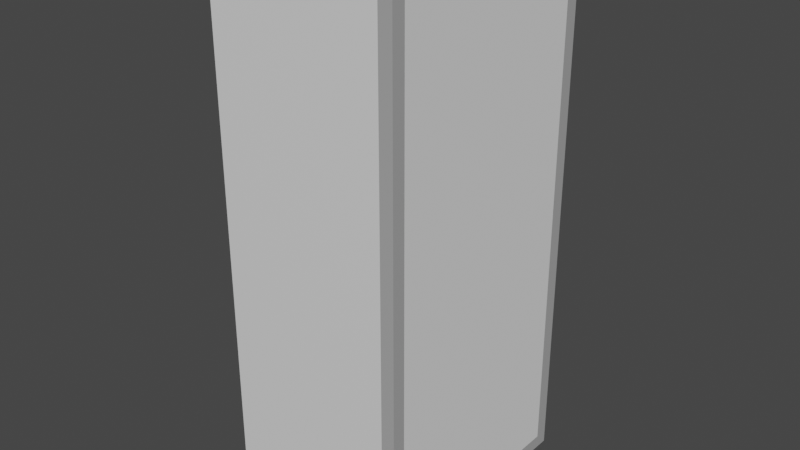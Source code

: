 # Source: Schrank.blend  (saved by Blender 3.1.7; exported with 4.5.12 LTS)
import bpy
from mathutils import Matrix  # noqa: F401  (used for matrix-valued properties, if any)

bpy.ops.wm.read_factory_settings(use_empty=True)
scene = bpy.context.scene
scene.name = 'Scene'

# ---- collections
col_collection = bpy.data.collections.new('Collection'); scene.collection.children.link(col_collection)

# ---- materials (node trees are filled in below, after node groups)
mat_material = bpy.data.materials.new('Material')
mat_material.alpha_threshold = 0.0
mat_material.use_transparent_shadow = False
mat_material.line_color = (0.0, 0.0, 0.0, 1.0)
mat_material_001 = bpy.data.materials.new('Material.001')
mat_material_001.alpha_threshold = 0.0
mat_material_001.use_transparent_shadow = False
mat_material_001.line_color = (0.0, 0.0, 0.0, 1.0)
mat_material_004 = bpy.data.materials.new('Material.004')
mat_material_004.alpha_threshold = 0.0
mat_material_004.use_transparent_shadow = False
mat_material_004.line_color = (0.0, 0.0, 0.0, 1.0)
mat_material_005 = bpy.data.materials.new('Material.005')
mat_material_005.alpha_threshold = 0.0
mat_material_005.use_transparent_shadow = False
mat_material_005.line_color = (0.0, 0.0, 0.0, 1.0)
mat_material_006 = bpy.data.materials.new('Material.006')
mat_material_006.alpha_threshold = 0.0
mat_material_006.use_transparent_shadow = False
mat_material_006.line_color = (0.0, 0.0, 0.0, 1.0)
mat_material_002 = bpy.data.materials.new('Material.002')
mat_material_002.alpha_threshold = 0.0
mat_material_002.use_transparent_shadow = False
mat_material_002.line_color = (0.0, 0.0, 0.0, 1.0)
mat_material_003 = bpy.data.materials.new('Material.003')
mat_material_003.alpha_threshold = 0.0
mat_material_003.use_transparent_shadow = False
mat_material_003.line_color = (0.0, 0.0, 0.0, 1.0)
mat_material_007 = bpy.data.materials.new('Material.007')
mat_material_007.alpha_threshold = 0.0
mat_material_007.use_transparent_shadow = False
mat_material_007.line_color = (0.0, 0.0, 0.0, 1.0)
mat_material_008 = bpy.data.materials.new('Material.008')
mat_material_008.use_transparent_shadow = False
mat_material_011 = bpy.data.materials.new('Material.011')
mat_material_011.use_transparent_shadow = False
mat_material_010 = bpy.data.materials.new('Material.010')
mat_material_010.use_transparent_shadow = False
mat_material_009 = bpy.data.materials.new('Material.009')
mat_material_009.use_transparent_shadow = False

# ---- material node trees
mat_material.use_nodes = True; mat_material.node_tree.nodes.clear()
_N = mat_material.node_tree.nodes; _L = mat_material.node_tree.links
n0 = _N.new('ShaderNodeOutputMaterial'); n0.name = 'Material Output'; n0.location = (300, 300)
n1 = _N.new('ShaderNodeBsdfPrincipled'); n1.name = 'Principled BSDF'; n1.location = (10, 300)
n1.distribution = 'GGX'
n1.subsurface_method = 'RANDOM_WALK_SKIN'
n1.inputs[2].default_value = 0.4
n1.inputs[3].default_value = 1.45
n1.inputs[27].default_value = (0.0, 0.0, 0.0, 1.0)
n1.inputs[28].default_value = 1.0
_L.new(n1.outputs[0], n0.inputs[0])
n0.is_active_output = True
mat_material_001.use_nodes = True; mat_material_001.node_tree.nodes.clear()
_N = mat_material_001.node_tree.nodes; _L = mat_material_001.node_tree.links
n0 = _N.new('ShaderNodeOutputMaterial'); n0.name = 'Material Output'; n0.location = (300, 300)
n1 = _N.new('ShaderNodeBsdfPrincipled'); n1.name = 'Principled BSDF'; n1.location = (10, 300)
n1.distribution = 'GGX'
n1.subsurface_method = 'RANDOM_WALK_SKIN'
n1.inputs[2].default_value = 0.4
n1.inputs[3].default_value = 1.45
n1.inputs[27].default_value = (0.0, 0.0, 0.0, 1.0)
n1.inputs[28].default_value = 1.0
_L.new(n1.outputs[0], n0.inputs[0])
n0.is_active_output = True
mat_material_004.use_nodes = True; mat_material_004.node_tree.nodes.clear()
_N = mat_material_004.node_tree.nodes; _L = mat_material_004.node_tree.links
n0 = _N.new('ShaderNodeOutputMaterial'); n0.name = 'Material Output'; n0.location = (300, 300)
n1 = _N.new('ShaderNodeBsdfPrincipled'); n1.name = 'Principled BSDF'; n1.location = (10, 300)
n1.distribution = 'GGX'
n1.subsurface_method = 'RANDOM_WALK_SKIN'
n1.inputs[2].default_value = 0.4
n1.inputs[3].default_value = 1.45
n1.inputs[27].default_value = (0.0, 0.0, 0.0, 1.0)
n1.inputs[28].default_value = 1.0
_L.new(n1.outputs[0], n0.inputs[0])
n0.is_active_output = True
mat_material_005.use_nodes = True; mat_material_005.node_tree.nodes.clear()
_N = mat_material_005.node_tree.nodes; _L = mat_material_005.node_tree.links
n0 = _N.new('ShaderNodeOutputMaterial'); n0.name = 'Material Output'; n0.location = (300, 300)
n1 = _N.new('ShaderNodeBsdfPrincipled'); n1.name = 'Principled BSDF'; n1.location = (10, 300)
n1.distribution = 'GGX'
n1.subsurface_method = 'RANDOM_WALK_SKIN'
n1.inputs[2].default_value = 0.4
n1.inputs[3].default_value = 1.45
n1.inputs[27].default_value = (0.0, 0.0, 0.0, 1.0)
n1.inputs[28].default_value = 1.0
_L.new(n1.outputs[0], n0.inputs[0])
n0.is_active_output = True
mat_material_006.use_nodes = True; mat_material_006.node_tree.nodes.clear()
_N = mat_material_006.node_tree.nodes; _L = mat_material_006.node_tree.links
n0 = _N.new('ShaderNodeOutputMaterial'); n0.name = 'Material Output'; n0.location = (300, 300)
n1 = _N.new('ShaderNodeBsdfPrincipled'); n1.name = 'Principled BSDF'; n1.location = (10, 300)
n1.distribution = 'GGX'
n1.subsurface_method = 'RANDOM_WALK_SKIN'
n1.inputs[2].default_value = 0.4
n1.inputs[3].default_value = 1.45
n1.inputs[27].default_value = (0.0, 0.0, 0.0, 1.0)
n1.inputs[28].default_value = 1.0
_L.new(n1.outputs[0], n0.inputs[0])
n0.is_active_output = True
mat_material_002.use_nodes = True; mat_material_002.node_tree.nodes.clear()
_N = mat_material_002.node_tree.nodes; _L = mat_material_002.node_tree.links
n0 = _N.new('ShaderNodeOutputMaterial'); n0.name = 'Material Output'; n0.location = (300, 300)
n1 = _N.new('ShaderNodeBsdfPrincipled'); n1.name = 'Principled BSDF'; n1.location = (10, 300)
n1.distribution = 'GGX'
n1.subsurface_method = 'RANDOM_WALK_SKIN'
n1.inputs[2].default_value = 0.4
n1.inputs[3].default_value = 1.45
n1.inputs[27].default_value = (0.0, 0.0, 0.0, 1.0)
n1.inputs[28].default_value = 1.0
_L.new(n1.outputs[0], n0.inputs[0])
n0.is_active_output = True
mat_material_003.use_nodes = True; mat_material_003.node_tree.nodes.clear()
_N = mat_material_003.node_tree.nodes; _L = mat_material_003.node_tree.links
n0 = _N.new('ShaderNodeOutputMaterial'); n0.name = 'Material Output'; n0.location = (300, 300)
n1 = _N.new('ShaderNodeBsdfPrincipled'); n1.name = 'Principled BSDF'; n1.location = (10, 300)
n1.distribution = 'GGX'
n1.subsurface_method = 'RANDOM_WALK_SKIN'
n1.inputs[2].default_value = 0.4
n1.inputs[3].default_value = 1.45
n1.inputs[27].default_value = (0.0, 0.0, 0.0, 1.0)
n1.inputs[28].default_value = 1.0
_L.new(n1.outputs[0], n0.inputs[0])
n0.is_active_output = True
mat_material_007.use_nodes = True; mat_material_007.node_tree.nodes.clear()
_N = mat_material_007.node_tree.nodes; _L = mat_material_007.node_tree.links
n0 = _N.new('ShaderNodeOutputMaterial'); n0.name = 'Material Output'; n0.location = (300, 300)
n1 = _N.new('ShaderNodeBsdfPrincipled'); n1.name = 'Principled BSDF'; n1.location = (10, 300)
n1.distribution = 'GGX'
n1.subsurface_method = 'RANDOM_WALK_SKIN'
n1.inputs[2].default_value = 0.4
n1.inputs[3].default_value = 1.45
n1.inputs[27].default_value = (0.0, 0.0, 0.0, 1.0)
n1.inputs[28].default_value = 1.0
_L.new(n1.outputs[0], n0.inputs[0])
n0.is_active_output = True
mat_material_008.use_nodes = True; mat_material_008.node_tree.nodes.clear()
_N = mat_material_008.node_tree.nodes; _L = mat_material_008.node_tree.links
n0 = _N.new('ShaderNodeBsdfPrincipled'); n0.name = 'Principled BSDF'; n0.location = (10, 300)
n0.distribution = 'GGX'
n0.subsurface_method = 'RANDOM_WALK_SKIN'
n0.inputs[0].default_value = (0.4, 0.4, 0.4, 1.0)
n0.inputs[3].default_value = 1.45
n0.inputs[27].default_value = (0.0, 0.0, 0.0, 1.0)
n0.inputs[28].default_value = 1.0
n1 = _N.new('ShaderNodeOutputMaterial'); n1.name = 'Material Output'; n1.location = (300, 300)
_L.new(n0.outputs[0], n1.inputs[0])
n1.is_active_output = True
mat_material_011.use_nodes = True; mat_material_011.node_tree.nodes.clear()
_N = mat_material_011.node_tree.nodes; _L = mat_material_011.node_tree.links
n0 = _N.new('ShaderNodeBsdfPrincipled'); n0.name = 'Principled BSDF'; n0.location = (10, 300)
n0.distribution = 'GGX'
n0.subsurface_method = 'RANDOM_WALK_SKIN'
n0.inputs[0].default_value = (0.4, 0.4, 0.4, 1.0)
n0.inputs[3].default_value = 1.45
n0.inputs[27].default_value = (0.0, 0.0, 0.0, 1.0)
n0.inputs[28].default_value = 1.0
n1 = _N.new('ShaderNodeOutputMaterial'); n1.name = 'Material Output'; n1.location = (300, 300)
_L.new(n0.outputs[0], n1.inputs[0])
n1.is_active_output = True
mat_material_010.use_nodes = True; mat_material_010.node_tree.nodes.clear()
_N = mat_material_010.node_tree.nodes; _L = mat_material_010.node_tree.links
n0 = _N.new('ShaderNodeBsdfPrincipled'); n0.name = 'Principled BSDF'; n0.location = (10, 300)
n0.distribution = 'GGX'
n0.subsurface_method = 'RANDOM_WALK_SKIN'
n0.inputs[0].default_value = (0.4, 0.4, 0.4, 1.0)
n0.inputs[3].default_value = 1.45
n0.inputs[27].default_value = (0.0, 0.0, 0.0, 1.0)
n0.inputs[28].default_value = 1.0
n1 = _N.new('ShaderNodeOutputMaterial'); n1.name = 'Material Output'; n1.location = (300, 300)
_L.new(n0.outputs[0], n1.inputs[0])
n1.is_active_output = True
mat_material_009.use_nodes = True; mat_material_009.node_tree.nodes.clear()
_N = mat_material_009.node_tree.nodes; _L = mat_material_009.node_tree.links
n0 = _N.new('ShaderNodeBsdfPrincipled'); n0.name = 'Principled BSDF'; n0.location = (10, 300)
n0.distribution = 'GGX'
n0.subsurface_method = 'RANDOM_WALK_SKIN'
n0.inputs[0].default_value = (0.4, 0.4, 0.4, 1.0)
n0.inputs[3].default_value = 1.45
n0.inputs[27].default_value = (0.0, 0.0, 0.0, 1.0)
n0.inputs[28].default_value = 1.0
n1 = _N.new('ShaderNodeOutputMaterial'); n1.name = 'Material Output'; n1.location = (300, 300)
_L.new(n0.outputs[0], n1.inputs[0])
n1.is_active_output = True

# ---- world
world_world = bpy.data.worlds.new('World'); scene.world = world_world
world_world.use_nodes = True; world_world.node_tree.nodes.clear()
_N = world_world.node_tree.nodes; _L = world_world.node_tree.links
n0 = _N.new('ShaderNodeOutputWorld'); n0.name = 'World Output'; n0.location = (300, 300)
n1 = _N.new('ShaderNodeBackground'); n1.name = 'Background'; n1.location = (10, 300)
n1.inputs[0].default_value = (0.05088, 0.05088, 0.05088, 1.0)
_L.new(n1.outputs[0], n0.inputs[0])
n0.is_active_output = True
world_world.color = (0.05088, 0.05088, 0.05088)
world_world.use_sun_shadow = False
world_world.sun_shadow_jitter_overblur = 0.0

# ---- meshes
me_mesh = bpy.data.meshes.new('Mesh')
me_mesh.from_pydata([(1.0, 1.0, 1.0), (1.0, 1.0, -1.0), (1.0, -1.0, 1.0), (1.0, -1.0, -1.0), (-1.0, 1.0, 1.0), (-1.0, 1.0, -1.0), (-1.0, -1.0, 1.0), (-1.0, -1.0, -1.0), (1.0, 1.0, 21.0), (1.0, 1.0, 19.0), (1.0, -1.0, 21.0), (1.0, -1.0, 19.0), (-1.0, 1.0, 21.0), (-1.0, 1.0, 19.0), (-1.0, -1.0, 21.0), (-1.0, -1.0, 19.0), (1.0, 1.0, 61.0), (1.0, 1.0, 59.0), (1.0, -1.0, 61.0), (1.0, -1.0, 59.0), (-1.0, 1.0, 61.0), (-1.0, 1.0, 59.0), (-1.0, -1.0, 61.0), (-1.0, -1.0, 59.0), (1.0, 1.0, 41.0), (1.0, 1.0, 39.0), (1.0, -1.0, 41.0), (1.0, -1.0, 39.0), (-1.0, 1.0, 41.0), (-1.0, 1.0, 39.0), (-1.0, -1.0, 41.0), (-1.0, -1.0, 39.0), (1.0, 1.0, 79.0), (1.0, 1.0, 77.0), (1.0, -1.0, 79.0), (1.0, -1.0, 77.0), (-1.0, 1.0, 79.0), (-1.0, 1.0, 77.0), (-1.0, -1.0, 79.0), (-1.0, -1.0, 77.0)], [], [(0, 4, 6, 2), (3, 2, 6, 7), (7, 6, 4, 5), (5, 1, 3, 7), (1, 0, 2, 3), (5, 4, 0, 1), (8, 12, 14, 10), (11, 10, 14, 15), (15, 14, 12, 13), (13, 9, 11, 15), (9, 8, 10, 11), (13, 12, 8, 9), (16, 20, 22, 18), (19, 18, 22, 23), (23, 22, 20, 21), (21, 17, 19, 23), (17, 16, 18, 19), (21, 20, 16, 17), (24, 28, 30, 26), (27, 26, 30, 31), (31, 30, 28, 29), (29, 25, 27, 31), (25, 24, 26, 27), (29, 28, 24, 25), (32, 36, 38, 34), (35, 34, 38, 39), (39, 38, 36, 37), (37, 33, 35, 39), (33, 32, 34, 35), (37, 36, 32, 33)])
me_mesh.polygons.foreach_set('material_index', [0, 0, 0, 0, 0, 0, 1, 1, 1, 1, 1, 1, 2, 2, 2, 2, 2, 2, 3, 3, 3, 3, 3, 3, 4, 4, 4, 4, 4, 4])
_uv = me_mesh.uv_layers.new(name='UVMap')
_uv.uv.foreach_set('vector', [0.625, 0.5, 0.875, 0.5, 0.875, 0.75, 0.625, 0.75, 0.375, 0.75, 0.625, 0.75, 0.625, 1.0, 0.375, 1.0, 0.375, 0.0, 0.625, 0.0, 0.625, 0.25, 0.375, 0.25, 0.125, 0.5, 0.375, 0.5, 0.375, 0.75, 0.125, 0.75, 0.375, 0.5, 0.625, 0.5, 0.625, 0.75, 0.375, 0.75, 0.375, 0.25, 0.625, 0.25, 0.625, 0.5, 0.375, 0.5, 0.625, 0.5, 0.875, 0.5, 0.875, 0.75, 0.625, 0.75, 0.375, 0.75, 0.625, 0.75, 0.625, 1.0, 0.375, 1.0, 0.375, 0.0, 0.625, 0.0, 0.625, 0.25, 0.375, 0.25, 0.125, 0.5, 0.375, 0.5, 0.375, 0.75, 0.125, 0.75, 0.375, 0.5, 0.625, 0.5, 0.625, 0.75, 0.375, 0.75, 0.375, 0.25, 0.625, 0.25, 0.625, 0.5, 0.375, 0.5, 0.625, 0.5, 0.875, 0.5, 0.875, 0.75, 0.625, 0.75, 0.375, 0.75, 0.625, 0.75, 0.625, 1.0, 0.375, 1.0, 0.375, 0.0, 0.625, 0.0, 0.625, 0.25, 0.375, 0.25, 0.125, 0.5, 0.375, 0.5, 0.375, 0.75, 0.125, 0.75, 0.375, 0.5, 0.625, 0.5, 0.625, 0.75, 0.375, 0.75, 0.375, 0.25, 0.625, 0.25, 0.625, 0.5, 0.375, 0.5, 0.625, 0.5, 0.875, 0.5, 0.875, 0.75, 0.625, 0.75, 0.375, 0.75, 0.625, 0.75, 0.625, 1.0, 0.375, 1.0, 0.375, 0.0, 0.625, 0.0, 0.625, 0.25, 0.375, 0.25, 0.125, 0.5, 0.375, 0.5, 0.375, 0.75, 0.125, 0.75, 0.375, 0.5, 0.625, 0.5, 0.625, 0.75, 0.375, 0.75, 0.375, 0.25, 0.625, 0.25, 0.625, 0.5, 0.375, 0.5, 0.625, 0.5, 0.875, 0.5, 0.875, 0.75, 0.625, 0.75, 0.375, 0.75, 0.625, 0.75, 0.625, 1.0, 0.375, 1.0, 0.375, 0.0, 0.625, 0.0, 0.625, 0.25, 0.375, 0.25, 0.125, 0.5, 0.375, 0.5, 0.375, 0.75, 0.125, 0.75, 0.375, 0.5, 0.625, 0.5, 0.625, 0.75, 0.375, 0.75, 0.375, 0.25, 0.625, 0.25, 0.625, 0.5, 0.375, 0.5])
me_mesh.materials.append(mat_material)
me_mesh.materials.append(mat_material_001)
me_mesh.materials.append(mat_material_004)
me_mesh.materials.append(mat_material_005)
me_mesh.materials.append(mat_material_006)
me_mesh.use_remesh_preserve_volume = False
me_mesh.use_remesh_preserve_attributes = False
me_mesh.use_mirror_vertex_groups = False
me_mesh.update()
me_wand = bpy.data.meshes.new('Wand')
me_wand.from_pydata([(1.0, 1.0, 1.0), (1.0, 1.0, -1.0), (1.0, -1.0, 1.0), (1.0, -1.0, -1.0), (-1.0, 1.0, 1.0), (-1.0, 1.0, -1.0), (-1.0, -1.0, 1.0), (-1.0, -1.0, -1.0), (-1.0, 1.0, -35.0), (-1.167, 1.0, -35.0), (-1.0, -1.0, -35.0), (-1.167, -1.0, -35.0), (-1.0, 1.0, 1.0), (-1.167, 1.0, 1.0), (-1.0, -1.0, 1.0), (-1.167, -1.0, 1.0), (1.0, 1.0, -33.0), (1.0, 1.0, -35.0), (1.0, -1.0, -33.0), (1.0, -1.0, -35.0), (-1.0, 1.0, -33.0), (-1.0, 1.0, -35.0), (-1.0, -1.0, -33.0), (-1.0, -1.0, -35.0)], [], [(0, 4, 6, 2), (3, 2, 6, 7), (7, 6, 4, 5), (5, 1, 3, 7), (1, 0, 2, 3), (5, 4, 0, 1), (8, 12, 14, 10), (11, 10, 14, 15), (15, 14, 12, 13), (13, 9, 11, 15), (9, 8, 10, 11), (13, 12, 8, 9), (16, 20, 22, 18), (19, 18, 22, 23), (23, 22, 20, 21), (21, 17, 19, 23), (17, 16, 18, 19), (21, 20, 16, 17)])
me_wand.polygons.foreach_set('material_index', [0, 0, 0, 0, 0, 0, 1, 1, 1, 1, 1, 1, 2, 2, 2, 2, 2, 2])
_uv = me_wand.uv_layers.new(name='UVMap')
_uv.uv.foreach_set('vector', [0.625, 0.5, 0.875, 0.5, 0.875, 0.75, 0.625, 0.75, 0.375, 0.75, 0.625, 0.75, 0.625, 1.0, 0.375, 1.0, 0.375, 0.0, 0.625, 0.0, 0.625, 0.25, 0.375, 0.25, 0.125, 0.5, 0.375, 0.5, 0.375, 0.75, 0.125, 0.75, 0.375, 0.5, 0.625, 0.5, 0.625, 0.75, 0.375, 0.75, 0.375, 0.25, 0.625, 0.25, 0.625, 0.5, 0.375, 0.5, 0.625, 0.5, 0.875, 0.5, 0.875, 0.75, 0.625, 0.75, 0.375, 0.75, 0.625, 0.75, 0.625, 1.0, 0.375, 1.0, 0.375, 0.0, 0.625, 0.0, 0.625, 0.25, 0.375, 0.25, 0.125, 0.5, 0.375, 0.5, 0.375, 0.75, 0.125, 0.75, 0.375, 0.5, 0.625, 0.5, 0.625, 0.75, 0.375, 0.75, 0.375, 0.25, 0.625, 0.25, 0.625, 0.5, 0.375, 0.5, 0.625, 0.5, 0.875, 0.5, 0.875, 0.75, 0.625, 0.75, 0.375, 0.75, 0.625, 0.75, 0.625, 1.0, 0.375, 1.0, 0.375, 0.0, 0.625, 0.0, 0.625, 0.25, 0.375, 0.25, 0.125, 0.5, 0.375, 0.5, 0.375, 0.75, 0.125, 0.75, 0.375, 0.5, 0.625, 0.5, 0.625, 0.75, 0.375, 0.75, 0.375, 0.25, 0.625, 0.25, 0.625, 0.5, 0.375, 0.5])
me_wand.materials.append(mat_material_002)
me_wand.materials.append(mat_material_003)
me_wand.materials.append(mat_material_007)
me_wand.use_remesh_preserve_volume = False
me_wand.use_remesh_preserve_attributes = False
me_wand.use_mirror_vertex_groups = False
me_wand.update()
me_cube_003 = bpy.data.meshes.new('Cube.003')
me_cube_003.from_pydata([(-1.0, -1.0, -1.0), (-1.0, -1.0, 1.0), (-1.0, 1.0, -1.0), (-1.0, 1.0, 1.0), (1.0, -1.0, -1.0), (1.0, -1.0, 1.0), (1.0, 1.0, -1.0), (1.0, 1.0, 1.0), (-1.0, 77.0, -1.0), (-1.0, 77.0, 1.0), (-1.0, 79.0, -1.0), (-1.0, 79.0, 1.0), (1.0, 77.0, -1.0), (1.0, 77.0, 1.0), (1.0, 79.0, -1.0), (1.0, 79.0, 1.0), (-1.0, -1.0, 1.125), (-1.0, 79.0, 1.125), (-1.0, -1.0, 1.0), (-1.0, 79.0, 1.0), (1.0, -1.0, 1.125), (1.0, 79.0, 1.125), (1.0, -1.0, 1.0), (1.0, 79.0, 1.0), (-1.0, -1.0, -1.0), (-1.0, 79.0, -1.0), (-1.0, -1.0, -1.125), (-1.0, 79.0, -1.125), (1.0, -1.0, -1.0), (1.0, 79.0, -1.0), (1.0, -1.0, -1.125), (1.0, 79.0, -1.125)], [], [(0, 1, 3, 2), (2, 3, 7, 6), (6, 7, 5, 4), (4, 5, 1, 0), (2, 6, 4, 0), (7, 3, 1, 5), (8, 9, 11, 10), (10, 11, 15, 14), (14, 15, 13, 12), (12, 13, 9, 8), (10, 14, 12, 8), (15, 11, 9, 13), (16, 17, 19, 18), (18, 19, 23, 22), (22, 23, 21, 20), (20, 21, 17, 16), (18, 22, 20, 16), (23, 19, 17, 21), (24, 25, 27, 26), (26, 27, 31, 30), (30, 31, 29, 28), (28, 29, 25, 24), (26, 30, 28, 24), (31, 27, 25, 29)])
me_cube_003.polygons.foreach_set('material_index', [0, 0, 0, 0, 0, 0, 1, 1, 1, 1, 1, 1, 2, 2, 2, 2, 2, 2, 3, 3, 3, 3, 3, 3])
_uv = me_cube_003.uv_layers.new(name='UVMap')
_uv.uv.foreach_set('vector', [0.375, 0.0, 0.625, 0.0, 0.625, 0.25, 0.375, 0.25, 0.375, 0.25, 0.625, 0.25, 0.625, 0.5, 0.375, 0.5, 0.375, 0.5, 0.625, 0.5, 0.625, 0.75, 0.375, 0.75, 0.375, 0.75, 0.625, 0.75, 0.625, 1.0, 0.375, 1.0, 0.125, 0.5, 0.375, 0.5, 0.375, 0.75, 0.125, 0.75, 0.625, 0.5, 0.875, 0.5, 0.875, 0.75, 0.625, 0.75, 0.375, 0.0, 0.625, 0.0, 0.625, 0.25, 0.375, 0.25, 0.375, 0.25, 0.625, 0.25, 0.625, 0.5, 0.375, 0.5, 0.375, 0.5, 0.625, 0.5, 0.625, 0.75, 0.375, 0.75, 0.375, 0.75, 0.625, 0.75, 0.625, 1.0, 0.375, 1.0, 0.125, 0.5, 0.375, 0.5, 0.375, 0.75, 0.125, 0.75, 0.625, 0.5, 0.875, 0.5, 0.875, 0.75, 0.625, 0.75, 0.375, 0.0, 0.625, 0.0, 0.625, 0.25, 0.375, 0.25, 0.375, 0.25, 0.625, 0.25, 0.625, 0.5, 0.375, 0.5, 0.375, 0.5, 0.625, 0.5, 0.625, 0.75, 0.375, 0.75, 0.375, 0.75, 0.625, 0.75, 0.625, 1.0, 0.375, 1.0, 0.125, 0.5, 0.375, 0.5, 0.375, 0.75, 0.125, 0.75, 0.625, 0.5, 0.875, 0.5, 0.875, 0.75, 0.625, 0.75, 0.375, 0.0, 0.625, 0.0, 0.625, 0.25, 0.375, 0.25, 0.375, 0.25, 0.625, 0.25, 0.625, 0.5, 0.375, 0.5, 0.375, 0.5, 0.625, 0.5, 0.625, 0.75, 0.375, 0.75, 0.375, 0.75, 0.625, 0.75, 0.625, 1.0, 0.375, 1.0, 0.125, 0.5, 0.375, 0.5, 0.375, 0.75, 0.125, 0.75, 0.625, 0.5, 0.875, 0.5, 0.875, 0.75, 0.625, 0.75])
me_cube_003.materials.append(mat_material_008)
me_cube_003.materials.append(mat_material_011)
me_cube_003.materials.append(mat_material_010)
me_cube_003.materials.append(mat_material_009)
me_cube_003.use_remesh_fix_poles = True
me_cube_003.use_remesh_preserve_attributes = False
me_cube_003.update()
me_cube_004 = bpy.data.meshes.new('Cube.004')
me_cube_004.from_pydata([(-1.0, -1.0, -1.0), (-1.0, -1.0, 1.0), (-1.0, 1.0, -1.0), (-1.0, 1.0, 1.0), (1.0, -1.0, -1.0), (1.0, -1.0, 1.0), (1.0, 1.0, -1.0), (1.0, 1.0, 1.0)], [], [(0, 1, 3, 2), (2, 3, 7, 6), (6, 7, 5, 4), (4, 5, 1, 0), (2, 6, 4, 0), (7, 3, 1, 5)])
_uv = me_cube_004.uv_layers.new(name='UVMap')
_uv.uv.foreach_set('vector', [0.375, 0.0, 0.625, 0.0, 0.625, 0.25, 0.375, 0.25, 0.375, 0.25, 0.625, 0.25, 0.625, 0.5, 0.375, 0.5, 0.375, 0.5, 0.625, 0.5, 0.625, 0.75, 0.375, 0.75, 0.375, 0.75, 0.625, 0.75, 0.625, 1.0, 0.375, 1.0, 0.125, 0.5, 0.375, 0.5, 0.375, 0.75, 0.125, 0.75, 0.625, 0.5, 0.875, 0.5, 0.875, 0.75, 0.625, 0.75])
me_cube_004.use_remesh_fix_poles = True
me_cube_004.use_remesh_preserve_attributes = False
me_cube_004.update()

# ---- objects
ob_palette = bpy.data.objects.new('Palette', me_mesh)
ob_wand = bpy.data.objects.new('Wand', me_wand)
ob_t_rrahmen = bpy.data.objects.new('Türrahmen', me_cube_003)
ob_glass = bpy.data.objects.new('Glass', me_cube_004)

# ---- transforms, parenting, visibility, modifiers, constraints
ob_palette.location = (0.0, 0.0, 0.0)
ob_palette.scale = (0.3, 0.4, 0.025)
ob_palette.lock_rotations_4d = False
ob_palette.empty_display_type = 'ARROWS'
ob_palette.lineart.crease_threshold = 0.0
ob_wand.location = (0.0, -0.425, 0.975)
ob_wand.rotation_euler = (1.571, 0.0, 0.0)
ob_wand.scale = (0.3, 1.0, 0.025)
ob_wand.lock_rotations_4d = False
ob_wand.empty_display_type = 'ARROWS'
ob_wand.lineart.crease_threshold = 0.0
ob_t_rrahmen.location = (0.325, 0.0, 0.0)
ob_t_rrahmen.rotation_euler = (1.571, 0.0, 0.0)
ob_t_rrahmen.scale = (0.025, 0.025, 0.4)
ob_glass.location = (0.325, 0.0, 0.975)
ob_glass.scale = (0.025, 0.4, 0.95)

# ---- collection membership
col_collection.objects.link(ob_palette)
col_collection.objects.link(ob_wand)
col_collection.objects.link(ob_t_rrahmen)
col_collection.objects.link(ob_glass)

# ---- scene / render settings (as saved in the file)
scene.frame_start = 1; scene.frame_end = 250; scene.frame_set(1)
scene.render.engine = 'BLENDER_EEVEE_NEXT'
scene.cycles.sampling_pattern = 'TABULATED_SOBOL'
scene.cycles.use_light_tree = False
scene.view_settings.view_transform = 'Filmic'
bpy.context.view_layer.update()

# ---- added for rendering (the .blend has no active camera and no usable light): camera, sun
cam_auto = bpy.data.cameras.new('AutoCamera')
cam_auto.lens = 50.0
cam_auto.sensor_width = 36.0
cam_auto.clip_end = 1000.0
ob_auto_camera = bpy.data.objects.new('AutoCamera', cam_auto)
scene.collection.objects.link(ob_auto_camera)
ob_auto_camera.location = (2.13003, -2.55603, 2.67902)
ob_auto_camera.rotation_euler = (1.09748, -7.21219e-08, 0.694738)
scene.camera = ob_auto_camera
light_auto_sun = bpy.data.lights.new('AutoSun', 'SUN')
light_auto_sun.energy = 3.0
light_auto_sun.angle = 0.0523599
ob_auto_sun = bpy.data.objects.new('AutoSun', light_auto_sun)
scene.collection.objects.link(ob_auto_sun)
ob_auto_sun.rotation_euler = (0.872665, 0.174533, 0.523599)
bpy.context.view_layer.update()

